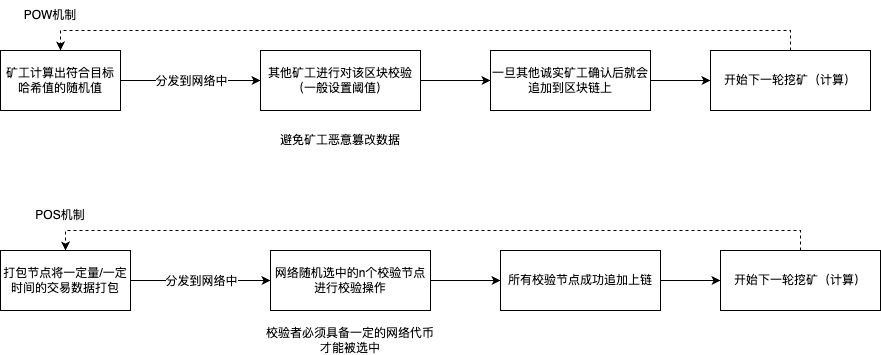

The diagram above was exported from draw.io. Its source (the exported page's mxGraphModel, read from the mxfile embedded in the PNG):
<mxGraphModel dx="1434" dy="771" grid="1" gridSize="10" guides="1" tooltips="1" connect="1" arrows="1" fold="1" page="1" pageScale="1" pageWidth="827" pageHeight="1169" math="0" shadow="0">
  <root>
    <mxCell id="0" />
    <mxCell id="1" parent="0" />
    <mxCell id="VEuzGXIvp1YOB75x3r_P-4" style="edgeStyle=orthogonalEdgeStyle;rounded=0;orthogonalLoop=1;jettySize=auto;html=1;exitX=1;exitY=0.5;exitDx=0;exitDy=0;entryX=0;entryY=0.5;entryDx=0;entryDy=0;" edge="1" parent="1" source="VEuzGXIvp1YOB75x3r_P-1" target="VEuzGXIvp1YOB75x3r_P-6">
      <mxGeometry relative="1" as="geometry">
        <mxPoint x="350" y="220" as="targetPoint" />
      </mxGeometry>
    </mxCell>
    <mxCell id="VEuzGXIvp1YOB75x3r_P-14" value="分发到网络中" style="edgeLabel;html=1;align=center;verticalAlign=middle;resizable=0;points=[];" vertex="1" connectable="0" parent="VEuzGXIvp1YOB75x3r_P-4">
      <mxGeometry x="-0.2909" y="1" relative="1" as="geometry">
        <mxPoint x="20" y="1" as="offset" />
      </mxGeometry>
    </mxCell>
    <mxCell id="VEuzGXIvp1YOB75x3r_P-1" value="矿工计算出符合目标哈希值的随机值" style="rounded=0;whiteSpace=wrap;html=1;" vertex="1" parent="1">
      <mxGeometry x="50" y="190" width="120" height="60" as="geometry" />
    </mxCell>
    <mxCell id="VEuzGXIvp1YOB75x3r_P-2" value="POW机制" style="text;html=1;strokeColor=none;fillColor=none;align=center;verticalAlign=middle;whiteSpace=wrap;rounded=0;" vertex="1" parent="1">
      <mxGeometry x="70" y="140" width="60" height="30" as="geometry" />
    </mxCell>
    <mxCell id="VEuzGXIvp1YOB75x3r_P-8" style="edgeStyle=orthogonalEdgeStyle;rounded=0;orthogonalLoop=1;jettySize=auto;html=1;exitX=1;exitY=0.5;exitDx=0;exitDy=0;" edge="1" parent="1" source="VEuzGXIvp1YOB75x3r_P-6" target="VEuzGXIvp1YOB75x3r_P-9">
      <mxGeometry relative="1" as="geometry">
        <mxPoint x="540" y="220" as="targetPoint" />
      </mxGeometry>
    </mxCell>
    <mxCell id="VEuzGXIvp1YOB75x3r_P-6" value="其他矿工进行对该区块校验（一般设置阈值）" style="rounded=0;whiteSpace=wrap;html=1;" vertex="1" parent="1">
      <mxGeometry x="310" y="190" width="160" height="60" as="geometry" />
    </mxCell>
    <mxCell id="VEuzGXIvp1YOB75x3r_P-7" value="避免矿工恶意篡改数据" style="text;html=1;strokeColor=none;fillColor=none;align=center;verticalAlign=middle;whiteSpace=wrap;rounded=0;" vertex="1" parent="1">
      <mxGeometry x="300" y="270" width="180" height="20" as="geometry" />
    </mxCell>
    <mxCell id="VEuzGXIvp1YOB75x3r_P-11" style="edgeStyle=orthogonalEdgeStyle;rounded=0;orthogonalLoop=1;jettySize=auto;html=1;exitX=1;exitY=0.5;exitDx=0;exitDy=0;" edge="1" parent="1" source="VEuzGXIvp1YOB75x3r_P-9" target="VEuzGXIvp1YOB75x3r_P-10">
      <mxGeometry relative="1" as="geometry" />
    </mxCell>
    <mxCell id="VEuzGXIvp1YOB75x3r_P-9" value="一旦其他诚实矿工确认后就会追加到区块链上" style="rounded=0;whiteSpace=wrap;html=1;" vertex="1" parent="1">
      <mxGeometry x="540" y="190" width="160" height="60" as="geometry" />
    </mxCell>
    <mxCell id="VEuzGXIvp1YOB75x3r_P-12" style="edgeStyle=orthogonalEdgeStyle;rounded=0;orthogonalLoop=1;jettySize=auto;html=1;exitX=0.5;exitY=0;exitDx=0;exitDy=0;entryX=0.5;entryY=0;entryDx=0;entryDy=0;dashed=1;" edge="1" parent="1" source="VEuzGXIvp1YOB75x3r_P-10" target="VEuzGXIvp1YOB75x3r_P-1">
      <mxGeometry relative="1" as="geometry" />
    </mxCell>
    <mxCell id="VEuzGXIvp1YOB75x3r_P-10" value="开始下一轮挖矿（计算）" style="rounded=0;whiteSpace=wrap;html=1;" vertex="1" parent="1">
      <mxGeometry x="760" y="190" width="160" height="60" as="geometry" />
    </mxCell>
    <mxCell id="VEuzGXIvp1YOB75x3r_P-15" style="edgeStyle=orthogonalEdgeStyle;rounded=0;orthogonalLoop=1;jettySize=auto;html=1;exitX=1;exitY=0.5;exitDx=0;exitDy=0;entryX=0;entryY=0.5;entryDx=0;entryDy=0;" edge="1" parent="1" source="VEuzGXIvp1YOB75x3r_P-17" target="VEuzGXIvp1YOB75x3r_P-20">
      <mxGeometry relative="1" as="geometry">
        <mxPoint x="360" y="420" as="targetPoint" />
      </mxGeometry>
    </mxCell>
    <mxCell id="VEuzGXIvp1YOB75x3r_P-16" value="分发到网络中" style="edgeLabel;html=1;align=center;verticalAlign=middle;resizable=0;points=[];" vertex="1" connectable="0" parent="VEuzGXIvp1YOB75x3r_P-15">
      <mxGeometry x="-0.2909" y="1" relative="1" as="geometry">
        <mxPoint x="20" y="1" as="offset" />
      </mxGeometry>
    </mxCell>
    <mxCell id="VEuzGXIvp1YOB75x3r_P-17" value="打包节点将一定量/一定时间的交易数据打包" style="rounded=0;whiteSpace=wrap;html=1;" vertex="1" parent="1">
      <mxGeometry x="50" y="390" width="130" height="60" as="geometry" />
    </mxCell>
    <mxCell id="VEuzGXIvp1YOB75x3r_P-18" value="POS机制" style="text;html=1;strokeColor=none;fillColor=none;align=center;verticalAlign=middle;whiteSpace=wrap;rounded=0;" vertex="1" parent="1">
      <mxGeometry x="80" y="340" width="60" height="30" as="geometry" />
    </mxCell>
    <mxCell id="VEuzGXIvp1YOB75x3r_P-19" style="edgeStyle=orthogonalEdgeStyle;rounded=0;orthogonalLoop=1;jettySize=auto;html=1;exitX=1;exitY=0.5;exitDx=0;exitDy=0;" edge="1" parent="1" source="VEuzGXIvp1YOB75x3r_P-20" target="VEuzGXIvp1YOB75x3r_P-23">
      <mxGeometry relative="1" as="geometry">
        <mxPoint x="550" y="420" as="targetPoint" />
      </mxGeometry>
    </mxCell>
    <mxCell id="VEuzGXIvp1YOB75x3r_P-20" value="网络随机选中的n个校验节点进行校验操作" style="rounded=0;whiteSpace=wrap;html=1;" vertex="1" parent="1">
      <mxGeometry x="320" y="390" width="160" height="60" as="geometry" />
    </mxCell>
    <mxCell id="VEuzGXIvp1YOB75x3r_P-21" value="校验者必须具备一定的网络代币才能被选中" style="text;html=1;strokeColor=none;fillColor=none;align=center;verticalAlign=middle;whiteSpace=wrap;rounded=0;" vertex="1" parent="1">
      <mxGeometry x="310" y="470" width="180" height="20" as="geometry" />
    </mxCell>
    <mxCell id="VEuzGXIvp1YOB75x3r_P-22" style="edgeStyle=orthogonalEdgeStyle;rounded=0;orthogonalLoop=1;jettySize=auto;html=1;exitX=1;exitY=0.5;exitDx=0;exitDy=0;" edge="1" parent="1" source="VEuzGXIvp1YOB75x3r_P-23" target="VEuzGXIvp1YOB75x3r_P-25">
      <mxGeometry relative="1" as="geometry" />
    </mxCell>
    <mxCell id="VEuzGXIvp1YOB75x3r_P-23" value="所有校验节点成功追加上链" style="rounded=0;whiteSpace=wrap;html=1;" vertex="1" parent="1">
      <mxGeometry x="550" y="390" width="160" height="60" as="geometry" />
    </mxCell>
    <mxCell id="VEuzGXIvp1YOB75x3r_P-24" style="edgeStyle=orthogonalEdgeStyle;rounded=0;orthogonalLoop=1;jettySize=auto;html=1;exitX=0.5;exitY=0;exitDx=0;exitDy=0;entryX=0.5;entryY=0;entryDx=0;entryDy=0;dashed=1;" edge="1" parent="1" source="VEuzGXIvp1YOB75x3r_P-25" target="VEuzGXIvp1YOB75x3r_P-17">
      <mxGeometry relative="1" as="geometry" />
    </mxCell>
    <mxCell id="VEuzGXIvp1YOB75x3r_P-25" value="开始下一轮挖矿（计算）" style="rounded=0;whiteSpace=wrap;html=1;" vertex="1" parent="1">
      <mxGeometry x="770" y="390" width="160" height="60" as="geometry" />
    </mxCell>
  </root>
</mxGraphModel>